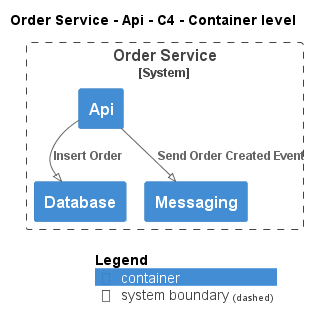

The diagram above was rendered by PlantUML. Its source (embedded in the PNG):
@startuml
!pragma layout smetana
!include ..\..\..\..\.c4s\C4_Container.puml

AddElementTag("state:new", $bgColor=green, $fontColor=#ffffff, $borderColor=green, $shadowing="False")
AddElementTag("state:changed", $bgColor=orange, $fontColor=#ffffff, $borderColor=orange, $shadowing="False")
AddElementTag("state:removed", $bgColor=red, $fontColor=#ffffff, $borderColor=red, $shadowing="False")

AddRelTag("state:new", $textColor=green, $lineColor=green)
AddRelTag("state:changed", $textColor=orange, $lineColor=orange)
AddRelTag("state:removed", $textColor=red, $lineColor=red)

SHOW_PERSON_PORTRAIT()
LAYOUT_TOP_DOWN()

skinparam linetype polyline

title Order Service - Api - C4 - Container level


System_Boundary(ECommercePlatform.SoftwareSystems.OrderService, "Order Service") {
    Container(ECommercePlatform.SoftwareSystems.OrderService.Containers.Api, "Api", "", "")
    Container(ECommercePlatform.SoftwareSystems.OrderService.Containers.Database, "Database", "", "")
    Container(ECommercePlatform.SoftwareSystems.OrderService.Containers.Messaging, "Messaging", "", "")
}

Rel(ECommercePlatform.SoftwareSystems.OrderService.Containers.Api, ECommercePlatform.SoftwareSystems.OrderService.Containers.Database, "Insert Order")
Rel(ECommercePlatform.SoftwareSystems.OrderService.Containers.Api, ECommercePlatform.SoftwareSystems.OrderService.Containers.Messaging, "Send Order Created Event")


SHOW_LEGEND()
@enduml